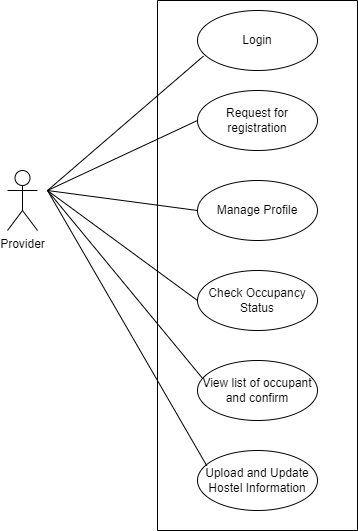

The diagram above was exported from draw.io. Its source (the exported page's mxGraphModel, read from the mxfile embedded in the PNG):
<mxGraphModel dx="1050" dy="1372" grid="1" gridSize="10" guides="1" tooltips="1" connect="1" arrows="1" fold="1" page="1" pageScale="1" pageWidth="1100" pageHeight="850" math="0" shadow="0">
  <root>
    <mxCell id="0" />
    <mxCell id="1" parent="0" />
    <mxCell id="LkFtq3VRk9kEyvKDuiIl-1" value="Provider" style="shape=umlActor;verticalLabelPosition=bottom;verticalAlign=top;html=1;outlineConnect=0;" vertex="1" parent="1">
      <mxGeometry x="270" y="160" width="30" height="60" as="geometry" />
    </mxCell>
    <mxCell id="LkFtq3VRk9kEyvKDuiIl-2" value="Login" style="ellipse;whiteSpace=wrap;html=1;" vertex="1" parent="1">
      <mxGeometry x="460" width="120" height="60" as="geometry" />
    </mxCell>
    <mxCell id="LkFtq3VRk9kEyvKDuiIl-3" value="Request for registration" style="ellipse;whiteSpace=wrap;html=1;" vertex="1" parent="1">
      <mxGeometry x="460" y="80" width="120" height="60" as="geometry" />
    </mxCell>
    <mxCell id="LkFtq3VRk9kEyvKDuiIl-4" value="Manage Profile" style="ellipse;whiteSpace=wrap;html=1;" vertex="1" parent="1">
      <mxGeometry x="460" y="170" width="120" height="60" as="geometry" />
    </mxCell>
    <mxCell id="LkFtq3VRk9kEyvKDuiIl-5" value="Check Occupancy Status" style="ellipse;whiteSpace=wrap;html=1;" vertex="1" parent="1">
      <mxGeometry x="460" y="260" width="120" height="60" as="geometry" />
    </mxCell>
    <mxCell id="LkFtq3VRk9kEyvKDuiIl-6" value="View list of occupant and confirm" style="ellipse;whiteSpace=wrap;html=1;" vertex="1" parent="1">
      <mxGeometry x="460" y="350" width="120" height="60" as="geometry" />
    </mxCell>
    <mxCell id="LkFtq3VRk9kEyvKDuiIl-7" value="Upload and Update Hostel Information" style="ellipse;whiteSpace=wrap;html=1;" vertex="1" parent="1">
      <mxGeometry x="460" y="440" width="120" height="60" as="geometry" />
    </mxCell>
    <mxCell id="LkFtq3VRk9kEyvKDuiIl-10" value="" style="swimlane;startSize=0;" vertex="1" parent="1">
      <mxGeometry x="420" y="-10" width="200" height="530" as="geometry" />
    </mxCell>
    <mxCell id="LkFtq3VRk9kEyvKDuiIl-11" value="" style="endArrow=none;html=1;rounded=0;entryX=0.05;entryY=0.76;entryDx=0;entryDy=0;entryPerimeter=0;" edge="1" parent="1" target="LkFtq3VRk9kEyvKDuiIl-2">
      <mxGeometry width="50" height="50" relative="1" as="geometry">
        <mxPoint x="310" y="180" as="sourcePoint" />
        <mxPoint x="470" y="60" as="targetPoint" />
      </mxGeometry>
    </mxCell>
    <mxCell id="LkFtq3VRk9kEyvKDuiIl-13" value="" style="endArrow=none;html=1;rounded=0;" edge="1" parent="1">
      <mxGeometry width="50" height="50" relative="1" as="geometry">
        <mxPoint x="310" y="180" as="sourcePoint" />
        <mxPoint x="460" y="110" as="targetPoint" />
      </mxGeometry>
    </mxCell>
    <mxCell id="LkFtq3VRk9kEyvKDuiIl-14" value="" style="endArrow=none;html=1;rounded=0;entryX=0;entryY=0.5;entryDx=0;entryDy=0;" edge="1" parent="1" target="LkFtq3VRk9kEyvKDuiIl-4">
      <mxGeometry width="50" height="50" relative="1" as="geometry">
        <mxPoint x="310" y="180" as="sourcePoint" />
        <mxPoint x="380" y="160" as="targetPoint" />
      </mxGeometry>
    </mxCell>
    <mxCell id="LkFtq3VRk9kEyvKDuiIl-15" value="" style="endArrow=none;html=1;rounded=0;entryX=0;entryY=0.5;entryDx=0;entryDy=0;" edge="1" parent="1" target="LkFtq3VRk9kEyvKDuiIl-5">
      <mxGeometry width="50" height="50" relative="1" as="geometry">
        <mxPoint x="310" y="180" as="sourcePoint" />
        <mxPoint x="380" y="200" as="targetPoint" />
      </mxGeometry>
    </mxCell>
    <mxCell id="LkFtq3VRk9kEyvKDuiIl-17" value="" style="endArrow=none;html=1;rounded=0;exitX=0.043;exitY=0.3;exitDx=0;exitDy=0;exitPerimeter=0;" edge="1" parent="1" source="LkFtq3VRk9kEyvKDuiIl-6">
      <mxGeometry width="50" height="50" relative="1" as="geometry">
        <mxPoint x="280" y="310" as="sourcePoint" />
        <mxPoint x="310" y="180" as="targetPoint" />
      </mxGeometry>
    </mxCell>
    <mxCell id="LkFtq3VRk9kEyvKDuiIl-18" value="" style="endArrow=none;html=1;rounded=0;exitX=0.077;exitY=0.253;exitDx=0;exitDy=0;exitPerimeter=0;" edge="1" parent="1" source="LkFtq3VRk9kEyvKDuiIl-7">
      <mxGeometry width="50" height="50" relative="1" as="geometry">
        <mxPoint x="460" y="460" as="sourcePoint" />
        <mxPoint x="310" y="180" as="targetPoint" />
      </mxGeometry>
    </mxCell>
  </root>
</mxGraphModel>